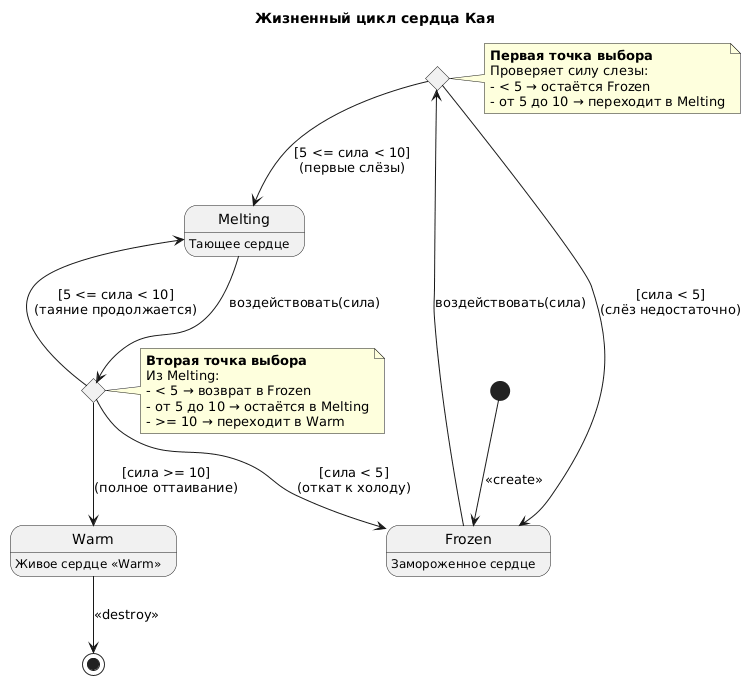

The diagram above was rendered by PlantUML. Its source (embedded in the PNG):
@startuml
skinparam state {
  BackgroundColor<<Warm>> #lightgreen
  BackgroundColor<<Frozen>> #lightblue
  BackgroundColor<<Melting>> #lightyellow
}

title Жизненный цикл сердца Кая

[*] --> Frozen : <<create>>

state Frozen : Замороженное сердце
state Melting : Тающее сердце
state Warm : Живое сердце <<Warm>>

state choice1 <<choice>>
state choice2 <<choice>>

Frozen --> choice1 : воздействовать(сила)

choice1 --> Frozen : [сила < 5]\n(слёз недостаточно)
choice1 --> Melting : [5 <= сила < 10]\n(первые слёзы)

Melting --> choice2 : воздействовать(сила)

choice2 --> Melting : [5 <= сила < 10]\n(таяние продолжается)
choice2 --> Warm : [сила >= 10]\n(полное оттаивание)
choice2 --> Frozen : [сила < 5]\n(откат к холоду)

Warm --> [*] : <<destroy>>

note right of choice1
  **Первая точка выбора**
  Проверяет силу слезы:
  - < 5 → остаётся Frozen
  - от 5 до 10 → переходит в Melting
end note

note right of choice2
  **Вторая точка выбора**
  Из Melting:
  - < 5 → возврат в Frozen
  - от 5 до 10 → остаётся в Melting
  - >= 10 → переходит в Warm
end note
@enduml